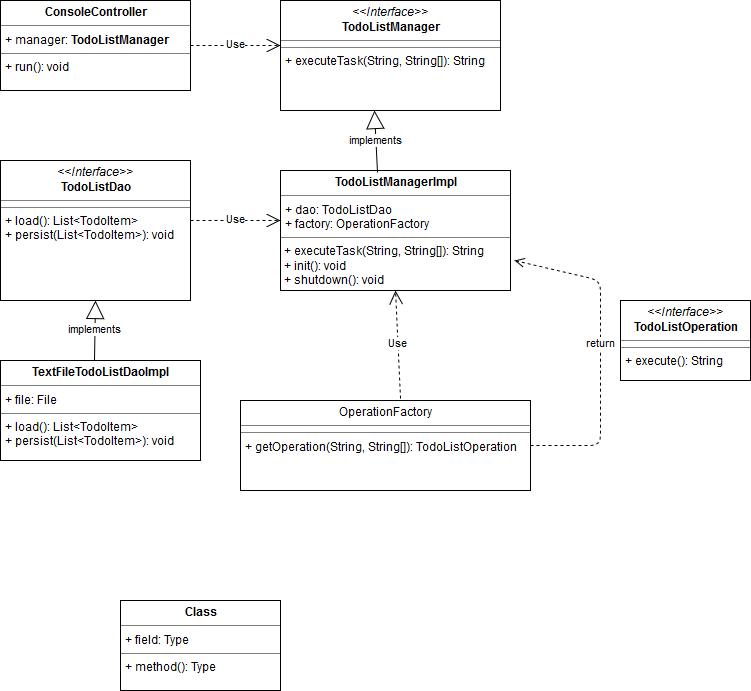

The diagram above was exported from draw.io. Its source (the exported page's mxGraphModel, read from the mxfile embedded in the PNG):
<mxGraphModel dx="1171" dy="747" grid="1" gridSize="10" guides="1" tooltips="1" connect="1" arrows="1" fold="1" page="1" pageScale="1" pageWidth="826" pageHeight="1169" background="#ffffff" math="0" shadow="0">
  <root>
    <mxCell id="0" />
    <mxCell id="1" parent="0" />
    <mxCell id="6" value="&lt;p style=&quot;margin: 0px ; margin-top: 4px ; text-align: center&quot;&gt;&lt;b&gt;ConsoleController&lt;/b&gt;&lt;/p&gt;&lt;hr size=&quot;1&quot;&gt;&lt;p style=&quot;margin: 0px ; margin-left: 4px&quot;&gt;+ manager: &lt;b&gt;TodoListManager&lt;/b&gt;&lt;/p&gt;&lt;hr size=&quot;1&quot;&gt;&lt;p style=&quot;margin: 0px ; margin-left: 4px&quot;&gt;+ run(): void&lt;/p&gt;" style="verticalAlign=top;align=left;overflow=fill;fontSize=12;fontFamily=Helvetica;html=1;" vertex="1" parent="1">
      <mxGeometry x="40" y="40" width="190" height="90" as="geometry" />
    </mxCell>
    <mxCell id="7" value="&lt;p style=&quot;margin: 0px ; margin-top: 4px ; text-align: center&quot;&gt;&lt;i&gt;&amp;lt;&amp;lt;Interface&amp;gt;&amp;gt;&lt;/i&gt;&lt;br&gt;&lt;b&gt;TodoListManager&lt;/b&gt;&lt;/p&gt;&lt;hr size=&quot;1&quot;&gt;&lt;hr size=&quot;1&quot;&gt;&lt;p style=&quot;margin: 0px ; margin-left: 4px&quot;&gt;+ executeTask(String, String[]): String&lt;br&gt;&lt;/p&gt;" style="verticalAlign=top;align=left;overflow=fill;fontSize=12;fontFamily=Helvetica;html=1;" vertex="1" parent="1">
      <mxGeometry x="320" y="40" width="220" height="110" as="geometry" />
    </mxCell>
    <mxCell id="8" value="&lt;p style=&quot;margin: 0px ; margin-top: 4px ; text-align: center&quot;&gt;&lt;b&gt;TodoListManagerImpl&lt;/b&gt;&lt;/p&gt;&lt;hr size=&quot;1&quot;&gt;&lt;p style=&quot;margin: 0px ; margin-left: 4px&quot;&gt;+ dao: TodoListDao&lt;/p&gt;&lt;p style=&quot;margin: 0px ; margin-left: 4px&quot;&gt;+ factory: OperationFactory&lt;/p&gt;&lt;hr size=&quot;1&quot;&gt;&amp;nbsp;+ executeTask(String, String[]): String&lt;br&gt;&amp;nbsp;+ init(): void&lt;br&gt;&amp;nbsp;+ shutdown(): void" style="verticalAlign=top;align=left;overflow=fill;fontSize=12;fontFamily=Helvetica;html=1;" vertex="1" parent="1">
      <mxGeometry x="320" y="210" width="230" height="120" as="geometry" />
    </mxCell>
    <mxCell id="9" value="&lt;p style=&quot;margin: 0px ; margin-top: 4px ; text-align: center&quot;&gt;OperationFactory&lt;/p&gt;&lt;hr size=&quot;1&quot;&gt;&lt;hr size=&quot;1&quot;&gt;&lt;p style=&quot;margin: 0px ; margin-left: 4px&quot;&gt;+ getOperation(String, String[]): TodoListOperation&lt;/p&gt;" style="verticalAlign=top;align=left;overflow=fill;fontSize=12;fontFamily=Helvetica;html=1;" vertex="1" parent="1">
      <mxGeometry x="280" y="440" width="290" height="90" as="geometry" />
    </mxCell>
    <mxCell id="10" value="&lt;p style=&quot;margin: 0px ; margin-top: 4px ; text-align: center&quot;&gt;&lt;i&gt;&amp;lt;&amp;lt;Interface&amp;gt;&amp;gt;&lt;/i&gt;&lt;br&gt;&lt;b&gt;TodoListDao&lt;/b&gt;&lt;/p&gt;&lt;hr size=&quot;1&quot;&gt;&lt;hr size=&quot;1&quot;&gt;&lt;p style=&quot;margin: 0px ; margin-left: 4px&quot;&gt;+ load(): List&amp;lt;TodoItem&amp;gt;&lt;br&gt;+ persist(List&amp;lt;TodoItem&amp;gt;): void&lt;/p&gt;" style="verticalAlign=top;align=left;overflow=fill;fontSize=12;fontFamily=Helvetica;html=1;" vertex="1" parent="1">
      <mxGeometry x="40" y="200" width="190" height="140" as="geometry" />
    </mxCell>
    <mxCell id="11" value="&lt;p style=&quot;margin: 0px ; margin-top: 4px ; text-align: center&quot;&gt;&lt;b&gt;TextFileTodoListDaoImpl&lt;/b&gt;&lt;/p&gt;&lt;hr size=&quot;1&quot;&gt;&lt;p style=&quot;margin: 0px ; margin-left: 4px&quot;&gt;+ file: File&lt;/p&gt;&lt;hr size=&quot;1&quot;&gt;&lt;p style=&quot;margin: 0px ; margin-left: 4px&quot;&gt;+ load(): List&amp;lt;TodoItem&amp;gt;&lt;br&gt;+ persist(List&amp;lt;TodoItem&amp;gt;): void&lt;/p&gt;" style="verticalAlign=top;align=left;overflow=fill;fontSize=12;fontFamily=Helvetica;html=1;" vertex="1" parent="1">
      <mxGeometry x="40" y="400" width="200" height="100" as="geometry" />
    </mxCell>
    <mxCell id="12" value="&lt;p style=&quot;margin: 0px ; margin-top: 4px ; text-align: center&quot;&gt;&lt;i&gt;&amp;lt;&amp;lt;Interface&amp;gt;&amp;gt;&lt;/i&gt;&lt;br&gt;&lt;b&gt;TodoListOperation&lt;/b&gt;&lt;/p&gt;&lt;hr size=&quot;1&quot;&gt;&lt;hr size=&quot;1&quot;&gt;&lt;p style=&quot;margin: 0px ; margin-left: 4px&quot;&gt;+ execute(): String&lt;br&gt;&lt;/p&gt;" style="verticalAlign=top;align=left;overflow=fill;fontSize=12;fontFamily=Helvetica;html=1;" vertex="1" parent="1">
      <mxGeometry x="660" y="340" width="130" height="80" as="geometry" />
    </mxCell>
    <mxCell id="13" value="&lt;p style=&quot;margin:0px;margin-top:4px;text-align:center;&quot;&gt;&lt;b&gt;Class&lt;/b&gt;&lt;/p&gt;&lt;hr size=&quot;1&quot;/&gt;&lt;p style=&quot;margin:0px;margin-left:4px;&quot;&gt;+ field: Type&lt;/p&gt;&lt;hr size=&quot;1&quot;/&gt;&lt;p style=&quot;margin:0px;margin-left:4px;&quot;&gt;+ method(): Type&lt;/p&gt;" style="verticalAlign=top;align=left;overflow=fill;fontSize=12;fontFamily=Helvetica;html=1;" vertex="1" parent="1">
      <mxGeometry x="160" y="640" width="160" height="90" as="geometry" />
    </mxCell>
    <mxCell id="15" value="implements" style="endArrow=block;endSize=16;endFill=0;html=1;entryX=0.5;entryY=1;exitX=0.47;exitY=0;exitPerimeter=0;" edge="1" parent="1" source="11" target="10">
      <mxGeometry width="160" relative="1" as="geometry">
        <mxPoint x="60" y="390" as="sourcePoint" />
        <mxPoint x="220" y="390" as="targetPoint" />
      </mxGeometry>
    </mxCell>
    <mxCell id="16" value="implements" style="endArrow=block;endSize=16;endFill=0;html=1;entryX=0.5;entryY=1;exitX=0.422;exitY=0.017;exitPerimeter=0;" edge="1" parent="1" source="8">
      <mxGeometry x="413" y="150" width="160" as="geometry">
        <mxPoint x="413" y="250" as="sourcePoint" />
        <mxPoint x="414" y="150" as="targetPoint" />
      </mxGeometry>
    </mxCell>
    <mxCell id="17" value="Use" style="endArrow=open;endSize=12;dashed=1;html=1;" edge="1" parent="1">
      <mxGeometry width="160" relative="1" as="geometry">
        <mxPoint x="230" y="260" as="sourcePoint" />
        <mxPoint x="320" y="260" as="targetPoint" />
      </mxGeometry>
    </mxCell>
    <mxCell id="18" value="Use" style="endArrow=open;endSize=12;dashed=1;html=1;entryX=0.5;entryY=1;" edge="1" parent="1" target="8">
      <mxGeometry x="240" y="270" width="160" as="geometry">
        <mxPoint x="440" y="438" as="sourcePoint" />
        <mxPoint x="330" y="270" as="targetPoint" />
      </mxGeometry>
    </mxCell>
    <mxCell id="19" value="return" style="html=1;verticalAlign=bottom;endArrow=open;dashed=1;endSize=8;exitX=1;exitY=0.5;" edge="1" parent="1" source="9">
      <mxGeometry relative="1" as="geometry">
        <mxPoint x="680" y="560" as="sourcePoint" />
        <mxPoint x="554" y="300" as="targetPoint" />
        <Array as="points">
          <mxPoint x="640" y="485" />
          <mxPoint x="640" y="320" />
        </Array>
      </mxGeometry>
    </mxCell>
    <mxCell id="20" value="Use" style="endArrow=open;endSize=12;dashed=1;html=1;" edge="1" parent="1">
      <mxGeometry x="230" y="85" width="160" as="geometry">
        <mxPoint x="230" y="85" as="sourcePoint" />
        <mxPoint x="320" y="85" as="targetPoint" />
        <Array as="points">
          <mxPoint x="270" y="85" />
        </Array>
      </mxGeometry>
    </mxCell>
  </root>
</mxGraphModel>